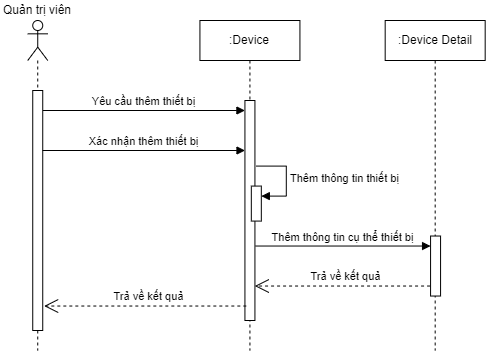

The diagram above was exported from draw.io. Its source (the exported page's mxGraphModel, read from the mxfile embedded in the PNG):
<mxGraphModel dx="1006" dy="1728" grid="1" gridSize="10" guides="1" tooltips="1" connect="1" arrows="1" fold="1" page="1" pageScale="1" pageWidth="827" pageHeight="1169" math="0" shadow="0">
  <root>
    <mxCell id="0" />
    <mxCell id="1" parent="0" />
    <mxCell id="uaeHRRjh_sHLbW5zDQlW-1" value="Yêu cầu thêm thiết bị" style="html=1;verticalAlign=bottom;endArrow=block;curved=0;rounded=0;" edge="1" parent="1" target="uaeHRRjh_sHLbW5zDQlW-6">
      <mxGeometry width="80" relative="1" as="geometry">
        <mxPoint x="112.23999999999995" y="-400" as="sourcePoint" />
        <mxPoint x="277.23999999999995" y="-400" as="targetPoint" />
      </mxGeometry>
    </mxCell>
    <mxCell id="uaeHRRjh_sHLbW5zDQlW-2" value="&lt;div&gt;&lt;br&gt;&lt;/div&gt;" style="shape=umlLifeline;perimeter=lifelinePerimeter;whiteSpace=wrap;html=1;container=1;dropTarget=0;collapsible=0;recursiveResize=0;outlineConnect=0;portConstraint=eastwest;newEdgeStyle={&quot;curved&quot;:0,&quot;rounded&quot;:0};participant=umlActor;" vertex="1" parent="1">
      <mxGeometry x="97.24" y="-490" width="20" height="330" as="geometry" />
    </mxCell>
    <mxCell id="uaeHRRjh_sHLbW5zDQlW-3" value="" style="html=1;points=[[0,0,0,0,5],[0,1,0,0,-5],[1,0,0,0,5],[1,1,0,0,-5]];perimeter=orthogonalPerimeter;outlineConnect=0;targetShapes=umlLifeline;portConstraint=eastwest;newEdgeStyle={&quot;curved&quot;:0,&quot;rounded&quot;:0};" vertex="1" parent="uaeHRRjh_sHLbW5zDQlW-2">
      <mxGeometry x="5" y="70" width="10" height="240" as="geometry" />
    </mxCell>
    <mxCell id="uaeHRRjh_sHLbW5zDQlW-4" value="Quản trị viên" style="text;html=1;strokeColor=none;fillColor=none;align=center;verticalAlign=middle;whiteSpace=wrap;rounded=0;" vertex="1" parent="1">
      <mxGeometry x="70" y="-510" width="74.48" height="20" as="geometry" />
    </mxCell>
    <mxCell id="uaeHRRjh_sHLbW5zDQlW-5" value=":Device" style="shape=umlLifeline;perimeter=lifelinePerimeter;whiteSpace=wrap;html=1;container=1;dropTarget=0;collapsible=0;recursiveResize=0;outlineConnect=0;portConstraint=eastwest;newEdgeStyle={&quot;curved&quot;:0,&quot;rounded&quot;:0};" vertex="1" parent="1">
      <mxGeometry x="269.43" y="-490" width="100" height="330" as="geometry" />
    </mxCell>
    <mxCell id="uaeHRRjh_sHLbW5zDQlW-6" value="" style="html=1;points=[[0,0,0,0,5],[0,1,0,0,-5],[1,0,0,0,5],[1,1,0,0,-5]];perimeter=orthogonalPerimeter;outlineConnect=0;targetShapes=umlLifeline;portConstraint=eastwest;newEdgeStyle={&quot;curved&quot;:0,&quot;rounded&quot;:0};" vertex="1" parent="uaeHRRjh_sHLbW5zDQlW-5">
      <mxGeometry x="45" y="80" width="10" height="220" as="geometry" />
    </mxCell>
    <mxCell id="uaeHRRjh_sHLbW5zDQlW-7" value="" style="html=1;points=[[0,0,0,0,5],[0,1,0,0,-5],[1,0,0,0,5],[1,1,0,0,-5]];perimeter=orthogonalPerimeter;outlineConnect=0;targetShapes=umlLifeline;portConstraint=eastwest;newEdgeStyle={&quot;curved&quot;:0,&quot;rounded&quot;:0};" vertex="1" parent="uaeHRRjh_sHLbW5zDQlW-5">
      <mxGeometry x="51.39000000000004" y="165.58" width="10" height="35" as="geometry" />
    </mxCell>
    <mxCell id="uaeHRRjh_sHLbW5zDQlW-8" value="Thêm thông tin thiết bị" style="html=1;align=left;spacingLeft=2;endArrow=block;rounded=0;edgeStyle=orthogonalEdgeStyle;curved=0;rounded=0;" edge="1" parent="uaeHRRjh_sHLbW5zDQlW-5" target="uaeHRRjh_sHLbW5zDQlW-7">
      <mxGeometry relative="1" as="geometry">
        <mxPoint x="56.39000000000004" y="145.58" as="sourcePoint" />
        <Array as="points">
          <mxPoint x="86.39000000000004" y="175.58" />
        </Array>
      </mxGeometry>
    </mxCell>
    <mxCell id="uaeHRRjh_sHLbW5zDQlW-9" value="Trả về kết quả" style="endArrow=open;endSize=12;dashed=1;html=1;rounded=0;" edge="1" parent="1">
      <mxGeometry x="-0.0303" y="-10" width="160" relative="1" as="geometry">
        <mxPoint x="315.82" y="-204.47" as="sourcePoint" />
        <mxPoint x="113.62999999999995" y="-204.47" as="targetPoint" />
        <mxPoint as="offset" />
      </mxGeometry>
    </mxCell>
    <mxCell id="uaeHRRjh_sHLbW5zDQlW-10" value=":Device Detail" style="shape=umlLifeline;perimeter=lifelinePerimeter;whiteSpace=wrap;html=1;container=1;dropTarget=0;collapsible=0;recursiveResize=0;outlineConnect=0;portConstraint=eastwest;newEdgeStyle={&quot;curved&quot;:0,&quot;rounded&quot;:0};" vertex="1" parent="1">
      <mxGeometry x="454.68" y="-490" width="100" height="330" as="geometry" />
    </mxCell>
    <mxCell id="uaeHRRjh_sHLbW5zDQlW-11" value="" style="html=1;points=[[0,0,0,0,5],[0,1,0,0,-5],[1,0,0,0,5],[1,1,0,0,-5]];perimeter=orthogonalPerimeter;outlineConnect=0;targetShapes=umlLifeline;portConstraint=eastwest;newEdgeStyle={&quot;curved&quot;:0,&quot;rounded&quot;:0};" vertex="1" parent="uaeHRRjh_sHLbW5zDQlW-10">
      <mxGeometry x="45.39" y="215.53" width="10" height="60" as="geometry" />
    </mxCell>
    <mxCell id="uaeHRRjh_sHLbW5zDQlW-12" value="Xác nhận thêm thiết bị" style="html=1;verticalAlign=bottom;endArrow=block;curved=0;rounded=0;" edge="1" parent="1">
      <mxGeometry width="80" relative="1" as="geometry">
        <mxPoint x="112.06999999999995" y="-360" as="sourcePoint" />
        <mxPoint x="314.51" y="-360" as="targetPoint" />
      </mxGeometry>
    </mxCell>
    <mxCell id="uaeHRRjh_sHLbW5zDQlW-13" value="Thêm thông tin cụ thể thiết bị" style="html=1;verticalAlign=bottom;endArrow=block;curved=0;rounded=0;" edge="1" parent="1" target="uaeHRRjh_sHLbW5zDQlW-11">
      <mxGeometry width="80" relative="1" as="geometry">
        <mxPoint x="325.12999999999994" y="-264.47" as="sourcePoint" />
        <mxPoint x="527.5699999999999" y="-264.47" as="targetPoint" />
      </mxGeometry>
    </mxCell>
    <mxCell id="uaeHRRjh_sHLbW5zDQlW-14" value="Trả về kết quả" style="endArrow=open;endSize=12;dashed=1;html=1;rounded=0;" edge="1" parent="1">
      <mxGeometry x="-0.0303" y="-10" width="160" relative="1" as="geometry">
        <mxPoint x="499.57" y="-224.47" as="sourcePoint" />
        <mxPoint x="324.32" y="-224.47" as="targetPoint" />
        <mxPoint as="offset" />
      </mxGeometry>
    </mxCell>
  </root>
</mxGraphModel>